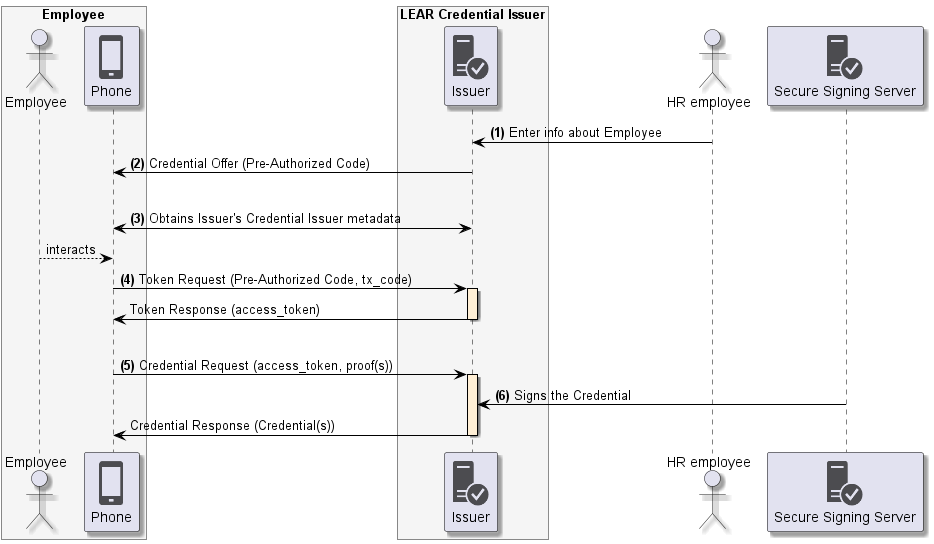

The diagram above was rendered by PlantUML. Its source (embedded in the PNG):
@startuml
skinparam shadowing true
skinparam ParticipantBorderColor black
skinparam arrowcolor black
skinparam SequenceLifeLineBorderColor black
skinparam SequenceLifeLineBackgroundColor PapayaWhip
!include <tupadr3/common>
!include <office/Servers/database_server>
!include <office/Servers/application_server>
!include <office/Concepts/firewall_orange>
!include <office/Clouds/cloud_disaster_red>
!include <office/Devices/cell_phone_generic>
!include <office/Devices/device_laptop>
!include <office/Security/trusted_application_server>
!include <office/Users/user>

box "Employee" #WhiteSmoke
    actor "Employee" as user
    participant "<$cell_phone_generic>\nPhone" as wallet
end box

box "LEAR Credential Issuer" #WhiteSmoke
    participant "<$trusted_application_server>\nIssuer" as issuer
end box

actor "HR employee" as hr
participant "<$trusted_application_server>\nSecure Signing Server" as representative

hr -> issuer: **(1)** Enter info about Employee
issuer -> wallet: **(2)** Credential Offer (Pre-Authorized Code)
|||
wallet <-> issuer: **(3)** Obtains Issuer's Credential Issuer metadata
user --> wallet: interacts

wallet -> issuer++: **(4)** Token Request (Pre-Authorized Code, tx_code)
issuer -> wallet--: Token Response (access_token)

|||
wallet -> issuer++: **(5)** Credential Request (access_token, proof(s))
representative -> issuer: **(6)** Signs the Credential
issuer -> wallet--: Credential Response (Credential(s))
@enduml